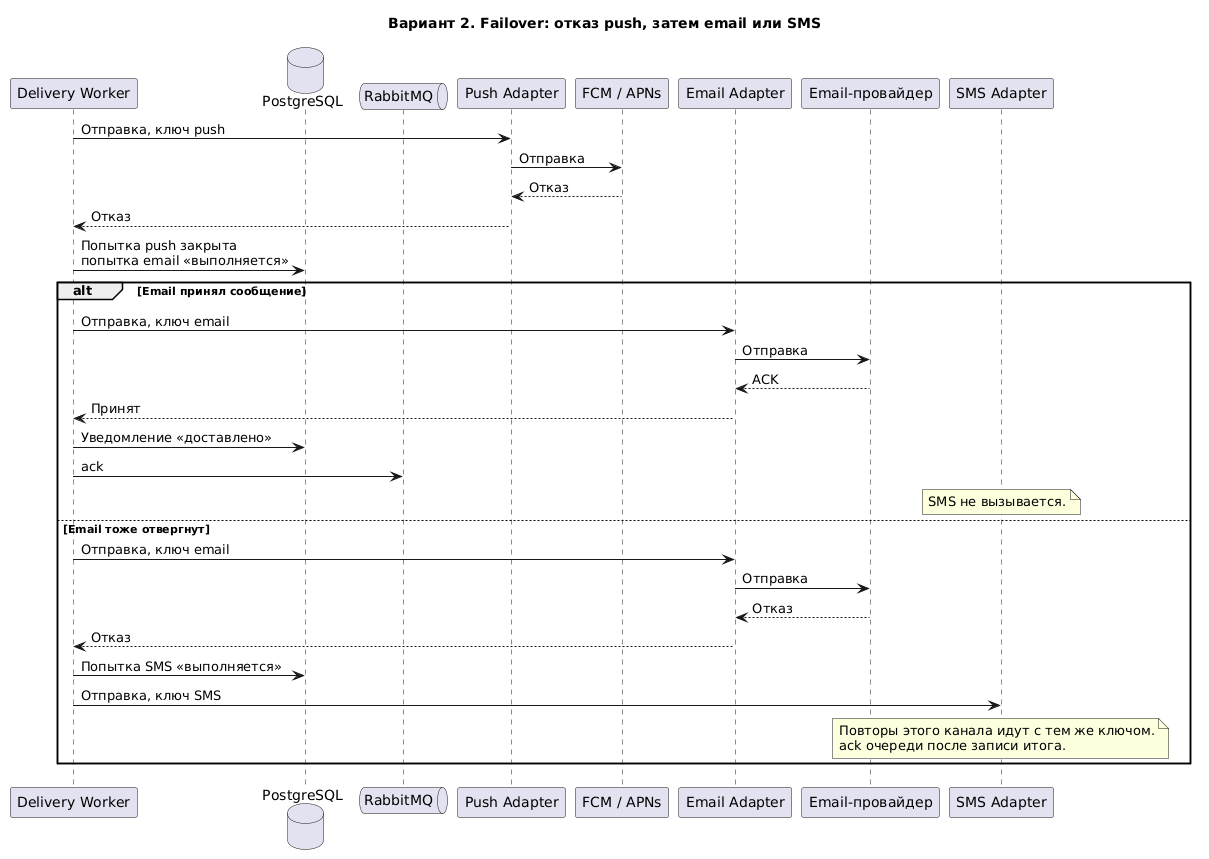

The diagram above was rendered by PlantUML. Its source (embedded in the PNG):
@startuml
title Вариант 2. Failover: отказ push, затем email или SMS

participant "Delivery Worker" as worker
database "PostgreSQL" as pg
queue "RabbitMQ" as rabbit
participant "Push Adapter" as push
participant "FCM / APNs" as fcm
participant "Email Adapter" as email
participant "Email-провайдер" as esp
participant "SMS Adapter" as sms

worker -> push: Отправка, ключ push
push -> fcm: Отправка
fcm --> push: Отказ
push --> worker: Отказ
worker -> pg: Попытка push закрыта\nпопытка email «выполняется»

alt Email принял сообщение
  worker -> email: Отправка, ключ email
  email -> esp: Отправка
  esp --> email: ACK
  email --> worker: Принят
  worker -> pg: Уведомление «доставлено»
  worker -> rabbit: ack
  note over sms
    SMS не вызывается.
  end note
else Email тоже отвергнут
  worker -> email: Отправка, ключ email
  email -> esp: Отправка
  esp --> email: Отказ
  email --> worker: Отказ
  worker -> pg: Попытка SMS «выполняется»
  worker -> sms: Отправка, ключ SMS
  note over sms
    Повторы этого канала идут с тем же ключом.
    ack очереди после записи итога.
  end note
end

@enduml